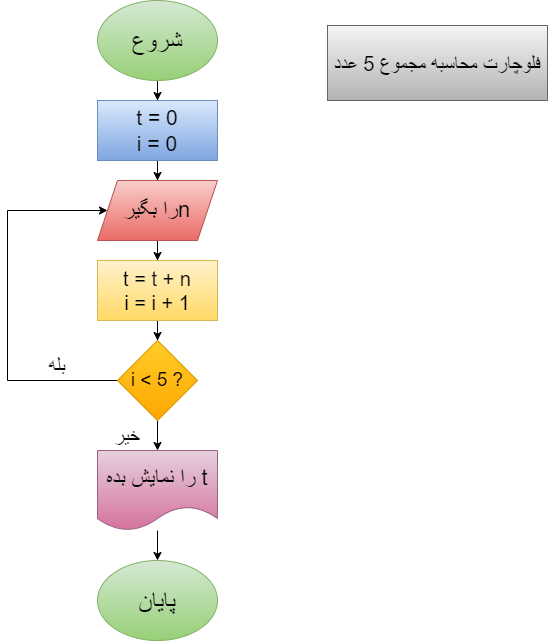

The diagram above was exported from draw.io. Its source (the exported page's mxGraphModel, read from the mxfile embedded in the PNG):
<mxGraphModel dx="1050" dy="573" grid="1" gridSize="10" guides="1" tooltips="1" connect="1" arrows="1" fold="1" page="1" pageScale="1" pageWidth="850" pageHeight="1100" math="0" shadow="0">
  <root>
    <mxCell id="0" />
    <mxCell id="1" parent="0" />
    <mxCell id="DdE2lUpwwYeLY3H1AUyL-3" value="" style="edgeStyle=orthogonalEdgeStyle;rounded=0;orthogonalLoop=1;jettySize=auto;html=1;" edge="1" parent="1" source="DdE2lUpwwYeLY3H1AUyL-1" target="DdE2lUpwwYeLY3H1AUyL-2">
      <mxGeometry relative="1" as="geometry" />
    </mxCell>
    <mxCell id="DdE2lUpwwYeLY3H1AUyL-1" value="&lt;font style=&quot;font-size: 25px;&quot;&gt;شروع&lt;/font&gt;" style="ellipse;whiteSpace=wrap;html=1;fillColor=#d5e8d4;strokeColor=#82b366;gradientColor=#97d077;" vertex="1" parent="1">
      <mxGeometry x="340" y="10" width="120" height="80" as="geometry" />
    </mxCell>
    <mxCell id="DdE2lUpwwYeLY3H1AUyL-5" value="" style="edgeStyle=orthogonalEdgeStyle;rounded=0;orthogonalLoop=1;jettySize=auto;html=1;" edge="1" parent="1" source="DdE2lUpwwYeLY3H1AUyL-2" target="DdE2lUpwwYeLY3H1AUyL-4">
      <mxGeometry relative="1" as="geometry" />
    </mxCell>
    <mxCell id="DdE2lUpwwYeLY3H1AUyL-2" value="&lt;font style=&quot;font-size: 21px;&quot;&gt;t = 0&lt;br&gt;i = 0&lt;/font&gt;" style="rounded=0;whiteSpace=wrap;html=1;fillColor=#dae8fc;gradientColor=#7ea6e0;strokeColor=#6c8ebf;" vertex="1" parent="1">
      <mxGeometry x="340" y="110" width="120" height="60" as="geometry" />
    </mxCell>
    <mxCell id="DdE2lUpwwYeLY3H1AUyL-7" value="" style="edgeStyle=orthogonalEdgeStyle;rounded=0;orthogonalLoop=1;jettySize=auto;html=1;" edge="1" parent="1" source="DdE2lUpwwYeLY3H1AUyL-4" target="DdE2lUpwwYeLY3H1AUyL-6">
      <mxGeometry relative="1" as="geometry" />
    </mxCell>
    <mxCell id="DdE2lUpwwYeLY3H1AUyL-4" value="&lt;div style=&quot;direction: rtl;&quot;&gt;&lt;span style=&quot;background-color: initial;&quot;&gt;&lt;font style=&quot;font-size: 22px;&quot;&gt;nرا بگیر&lt;/font&gt;&lt;/span&gt;&lt;/div&gt;" style="shape=parallelogram;perimeter=parallelogramPerimeter;whiteSpace=wrap;html=1;fixedSize=1;fillColor=#f8cecc;gradientColor=#ea6b66;strokeColor=#b85450;" vertex="1" parent="1">
      <mxGeometry x="340" y="190" width="120" height="60" as="geometry" />
    </mxCell>
    <mxCell id="DdE2lUpwwYeLY3H1AUyL-9" value="" style="edgeStyle=orthogonalEdgeStyle;rounded=0;orthogonalLoop=1;jettySize=auto;html=1;" edge="1" parent="1" source="DdE2lUpwwYeLY3H1AUyL-6" target="DdE2lUpwwYeLY3H1AUyL-8">
      <mxGeometry relative="1" as="geometry" />
    </mxCell>
    <mxCell id="DdE2lUpwwYeLY3H1AUyL-6" value="&lt;font style=&quot;font-size: 20px;&quot;&gt;t = t + n&lt;br&gt;i = i + 1&lt;/font&gt;" style="rounded=0;whiteSpace=wrap;html=1;fillColor=#fff2cc;gradientColor=#ffd966;strokeColor=#d6b656;" vertex="1" parent="1">
      <mxGeometry x="340" y="270" width="120" height="60" as="geometry" />
    </mxCell>
    <mxCell id="DdE2lUpwwYeLY3H1AUyL-10" style="edgeStyle=orthogonalEdgeStyle;rounded=0;orthogonalLoop=1;jettySize=auto;html=1;entryX=0;entryY=0.5;entryDx=0;entryDy=0;" edge="1" parent="1" source="DdE2lUpwwYeLY3H1AUyL-8" target="DdE2lUpwwYeLY3H1AUyL-4">
      <mxGeometry relative="1" as="geometry">
        <mxPoint x="140" y="200" as="targetPoint" />
        <Array as="points">
          <mxPoint x="250" y="390" />
          <mxPoint x="250" y="220" />
        </Array>
      </mxGeometry>
    </mxCell>
    <mxCell id="DdE2lUpwwYeLY3H1AUyL-13" value="" style="edgeStyle=orthogonalEdgeStyle;rounded=0;orthogonalLoop=1;jettySize=auto;html=1;" edge="1" parent="1" source="DdE2lUpwwYeLY3H1AUyL-8" target="DdE2lUpwwYeLY3H1AUyL-12">
      <mxGeometry relative="1" as="geometry" />
    </mxCell>
    <mxCell id="DdE2lUpwwYeLY3H1AUyL-8" value="&lt;font style=&quot;font-size: 19px;&quot;&gt;i &amp;lt; 5 ?&lt;/font&gt;" style="rhombus;whiteSpace=wrap;html=1;fillColor=#ffcd28;gradientColor=#ffa500;strokeColor=#d79b00;" vertex="1" parent="1">
      <mxGeometry x="360" y="350" width="80" height="80" as="geometry" />
    </mxCell>
    <mxCell id="DdE2lUpwwYeLY3H1AUyL-11" value="&lt;font style=&quot;font-size: 20px;&quot;&gt;بله&lt;/font&gt;" style="text;html=1;strokeColor=none;fillColor=none;align=center;verticalAlign=middle;whiteSpace=wrap;rounded=0;" vertex="1" parent="1">
      <mxGeometry x="270" y="360" width="60" height="30" as="geometry" />
    </mxCell>
    <mxCell id="DdE2lUpwwYeLY3H1AUyL-15" value="" style="edgeStyle=orthogonalEdgeStyle;rounded=0;orthogonalLoop=1;jettySize=auto;html=1;" edge="1" parent="1" source="DdE2lUpwwYeLY3H1AUyL-12" target="DdE2lUpwwYeLY3H1AUyL-14">
      <mxGeometry relative="1" as="geometry" />
    </mxCell>
    <mxCell id="DdE2lUpwwYeLY3H1AUyL-12" value="&lt;div style=&quot;direction: rtl;&quot;&gt;&lt;span style=&quot;background-color: initial;&quot;&gt;&lt;font style=&quot;font-size: 22px;&quot;&gt;t را نمایش بده&lt;/font&gt;&lt;/span&gt;&lt;/div&gt;" style="shape=document;whiteSpace=wrap;html=1;boundedLbl=1;fillColor=#e6d0de;gradientColor=#d5739d;strokeColor=#996185;" vertex="1" parent="1">
      <mxGeometry x="340" y="460" width="120" height="80" as="geometry" />
    </mxCell>
    <mxCell id="DdE2lUpwwYeLY3H1AUyL-14" value="&lt;font style=&quot;font-size: 25px;&quot;&gt;پایان&lt;/font&gt;" style="ellipse;whiteSpace=wrap;html=1;fillColor=#d5e8d4;strokeColor=#82b366;gradientColor=#97d077;" vertex="1" parent="1">
      <mxGeometry x="340" y="570" width="120" height="80" as="geometry" />
    </mxCell>
    <mxCell id="DdE2lUpwwYeLY3H1AUyL-16" value="&lt;font style=&quot;font-size: 20px;&quot;&gt;خیر&lt;/font&gt;" style="text;html=1;strokeColor=none;fillColor=none;align=center;verticalAlign=middle;whiteSpace=wrap;rounded=0;" vertex="1" parent="1">
      <mxGeometry x="340" y="430" width="60" height="30" as="geometry" />
    </mxCell>
    <mxCell id="DdE2lUpwwYeLY3H1AUyL-17" value="&lt;font style=&quot;font-size: 20px;&quot;&gt;فلوچارت محاسبه مجموع 5 عدد&lt;/font&gt;" style="text;html=1;strokeColor=#666666;fillColor=#f5f5f5;align=center;verticalAlign=middle;whiteSpace=wrap;rounded=0;gradientColor=#b3b3b3;" vertex="1" parent="1">
      <mxGeometry x="570" y="35" width="220" height="75" as="geometry" />
    </mxCell>
  </root>
</mxGraphModel>